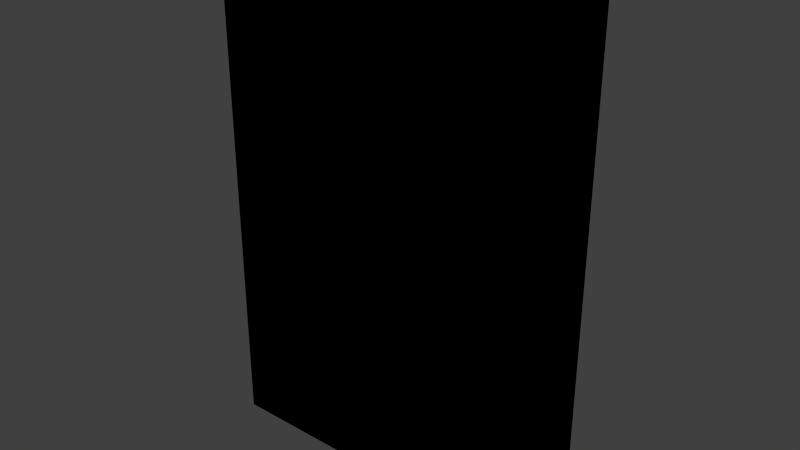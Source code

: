 # Source: book_brown_01.blend  (saved by Blender 2.92.15; exported with 4.5.12 LTS)
import bpy
from mathutils import Matrix  # noqa: F401  (used for matrix-valued properties, if any)

bpy.ops.wm.read_factory_settings(use_empty=True)
scene = bpy.context.scene
scene.name = 'Scene'

# ---- collections
col_collection_1 = bpy.data.collections.new('Collection 1'); scene.collection.children.link(col_collection_1)

# ---- images (referenced by path relative to the original .blend; pixels are not part of the script)
import os
ASSET_DIR = os.environ.get("B2B_ASSET_DIR", "")  # directory of the original .blend (textures are referenced by path, not embedded)
HERE = os.path.dirname(os.path.abspath(__file__))  # packed textures are extracted next to this script under _unpacked/

def load_image(name, relpath, width, height, colorspace="sRGB"):
    """Load a texture the original file referenced (path relative to the .blend, or extracted next to this script)."""
    p = next((c for c in (os.path.join(HERE, relpath), os.path.join(ASSET_DIR, relpath)) if relpath and os.path.exists(c)), "")
    if p:
        img = bpy.data.images.load(p, check_existing=True)
        img.name = name
    else:  # same state as the original file: an image datablock whose file is absent (Cycles renders it pink)
        img = bpy.data.images.new(name, width, height)
        img.source = "FILE"
        img.filepath = "//" + (relpath or name)
    img.colorspace_settings.name = colorspace
    return img
img_book_brown_01_png = load_image('book_brown_01.png', 'Materials/book_brown_01.png', 1024, 1024, 'sRGB')

# ---- materials (node trees are filled in below, after node groups)
mat_book_brown_1 = bpy.data.materials.new('Book_Brown_1')
mat_book_brown_1.alpha_threshold = 0.0
mat_book_brown_1.use_transparent_shadow = False
mat_book_brown_1.roughness = 0.5
mat_book_brown_1.line_color = (0.0, 0.0, 0.0, 1.0)

# ---- material node trees
mat_book_brown_1.use_nodes = True; mat_book_brown_1.node_tree.nodes.clear()
_N = mat_book_brown_1.node_tree.nodes; _L = mat_book_brown_1.node_tree.links
n0 = _N.new('ShaderNodeOutputMaterial'); n0.name = 'Material Output'; n0.location = (300, 300)
n1 = _N.new('ShaderNodeTexImage'); n1.name = 'Image Texture'; n1.location = (14, 355)
n1.image = img_book_brown_01_png
n1.interpolation = 'Closest'
n0.is_active_output = True

# ---- world
world_world = bpy.data.worlds.new('World'); scene.world = world_world
world_world.color = (0.05088, 0.05088, 0.05088)
world_world.use_sun_shadow = False
world_world.sun_shadow_jitter_overblur = 0.0
world_world.cycles.sampling_method = 'NONE'
world_world.cycles.sample_map_resolution = 256

# ---- meshes
me_cube = bpy.data.meshes.new('Cube')
me_cube.from_pydata([(0.0762, 0.01905, -0.1143), (0.0762, -0.01905, -0.1143), (-0.0762, -0.01905, -0.1143), (-0.0762, 0.01905, -0.1143), (0.0762, 0.01905, 0.1143), (0.0762, -0.01905, 0.1143), (-0.0762, -0.01905, 0.1143), (-0.0762, 0.01905, 0.1143), (0.0762, 0.01271, -0.1143), (0.0762, -0.01271, -0.1143), (-0.0762, -0.01271, -0.1143), (-0.0762, 0.01271, -0.1143), (0.0762, 0.01271, 0.1143), (0.0762, -0.01271, 0.1143), (-0.0762, -0.01271, 0.1143), (-0.0762, 0.01271, 0.1143), (-0.06708, 0.01905, -0.1143), (-0.06708, -0.01905, -0.1143), (-0.06708, 0.01905, 0.1143), (-0.06708, -0.01905, 0.1143), (-0.06708, 0.01271, 0.1143), (-0.06708, -0.01271, 0.1143), (-0.06708, 0.01271, -0.1143), (-0.06708, -0.01271, -0.1143), (0.08297, -0.01271, -0.1143), (0.08297, -0.01905, -0.1143), (0.08297, 0.01905, -0.1143), (0.08297, 0.01905, 0.1143), (0.08297, -0.01905, 0.1143), (0.08297, -0.01271, 0.1143), (0.08297, 0.01271, -0.1143), (0.08297, 0.01271, 0.1143), (0.0762, -0.01271, 0.1187), (0.0762, -0.01905, 0.1187), (-0.06708, 0.01905, 0.1187), (-0.0762, 0.01905, 0.1187), (-0.06708, -0.01905, 0.1187), (-0.0762, -0.01905, 0.1187), (-0.0762, 0.01271, 0.1187), (0.0762, 0.01905, 0.1187), (0.0762, 0.01271, 0.1187), (-0.0762, -0.01271, 0.1187), (-0.06708, 0.01271, 0.1187), (-0.06708, -0.01271, 0.1187), (0.08297, -0.01271, 0.1187), (0.08297, -0.01905, 0.1187), (0.08297, 0.01905, 0.1187), (0.08297, 0.01271, 0.1187), (0.0762, -0.01271, -0.1203), (0.0762, -0.01905, -0.1203), (-0.06708, 0.01905, -0.1203), (-0.0762, 0.01905, -0.1203), (-0.06708, -0.01905, -0.1203), (-0.0762, -0.01905, -0.1203), (-0.0762, 0.01271, -0.1203), (0.0762, 0.01905, -0.1203), (0.0762, 0.01271, -0.1203), (-0.0762, -0.01271, -0.1203), (-0.06708, 0.01271, -0.1203), (-0.06708, -0.01271, -0.1203), (0.08297, -0.01271, -0.1203), (0.08297, -0.01905, -0.1203), (0.08297, 0.01905, -0.1203), (0.08297, 0.01271, -0.1203)], [], [(11, 3, 51, 54), (20, 12, 40, 42), (0, 4, 27, 26), (17, 19, 6, 2), (11, 15, 7, 3), (18, 16, 3, 7), (2, 6, 14, 10), (10, 14, 15, 11), (5, 1, 25, 28), (8, 12, 13, 9), (18, 7, 35, 34), (19, 5, 33, 36), (8, 22, 58, 56), (30, 8, 56, 63), (8, 9, 23, 22), (26, 30, 63, 62), (12, 20, 21, 13), (5, 28, 45, 33), (4, 0, 16, 18), (1, 5, 19, 17), (21, 20, 42, 43), (0, 26, 62, 55), (24, 29, 28, 25), (26, 27, 31, 30), (12, 8, 30, 31), (17, 2, 53, 52), (4, 18, 34, 39), (9, 13, 29, 24), (3, 16, 50, 51), (29, 13, 32, 44), (43, 41, 37, 36), (34, 35, 38, 42), (42, 38, 41, 43), (39, 34, 42, 40), (32, 43, 36, 33), (39, 40, 47, 46), (32, 33, 45, 44), (27, 4, 39, 46), (6, 19, 36, 37), (28, 29, 44, 45), (13, 21, 43, 32), (14, 6, 37, 41), (7, 15, 38, 35), (15, 14, 41, 38), (31, 27, 46, 47), (12, 31, 47, 40), (59, 52, 53, 57), (50, 58, 54, 51), (58, 59, 57, 54), (55, 56, 58, 50), (48, 49, 52, 59), (49, 48, 60, 61), (56, 55, 62, 63), (23, 9, 48, 59), (16, 0, 55, 50), (9, 24, 60, 48), (22, 23, 59, 58), (2, 10, 57, 53), (1, 17, 52, 49), (24, 25, 61, 60), (10, 11, 54, 57), (25, 1, 49, 61)])
_uv = me_cube.uv_layers.new(name='UVMap')
_uv.uv.foreach_set('vector', [0.4796, 0.03879, 0.4635, 0.03879, 0.4635, 0.02344, 0.4796, 0.02344, 0.422, 0.7276, 0.422, 0.7001, 0.4152, 0.7001, 0.4152, 0.7276, 0.03499, 0.0342, 0.03499, 0.5814, 0.01345, 0.5814, 0.01345, 0.0342, 0.6072, 0.03258, 0.6072, 0.5787, 0.5861, 0.5787, 0.5861, 0.03258, 0.4796, 0.03879, 0.4796, 0.5771, 0.4635, 0.5771, 0.4635, 0.03879, 0.4062, 0.5814, 0.4062, 0.0342, 0.4353, 0.0342, 0.4353, 0.5814, 0.577, 0.03879, 0.577, 0.5771, 0.5609, 0.5771, 0.5609, 0.03879, 0.5609, 0.03879, 0.5609, 0.5771, 0.4796, 0.5771, 0.4796, 0.03879, 0.9846, 0.5787, 0.9846, 0.03258, 1.0, 0.03258, 1.0, 0.5787, 0.6657, 0.9877, 0.3284, 0.9877, 0.3284, 0.7899, 0.6657, 0.7899, 0.4062, 0.5814, 0.4353, 0.5814, 0.4353, 0.5929, 0.4062, 0.5929, 0.6072, 0.5787, 0.9846, 0.5787, 0.9846, 0.5902, 0.6072, 0.5902, 0.4152, 0.7345, 0.4427, 0.7345, 0.4427, 0.7277, 0.4152, 0.7277, 0.4772, 0.7139, 0.4704, 0.7139, 0.4704, 0.7207, 0.4772, 0.7207, 0.6657, 0.9877, 0.6657, 0.7899, 0.9829, 0.7899, 0.9829, 0.9877, 0.4772, 0.7001, 0.4704, 0.7001, 0.4704, 0.7069, 0.4772, 0.7069, 0.3284, 0.9877, 0.01115, 0.9877, 0.01115, 0.7899, 0.3284, 0.7899, 0.9846, 0.5787, 1.0, 0.5787, 1.0, 0.5902, 0.9846, 0.5902, 0.03499, 0.5814, 0.03499, 0.0342, 0.4062, 0.0342, 0.4062, 0.5814, 0.9846, 0.03258, 0.9846, 0.5787, 0.6072, 0.5787, 0.6072, 0.03258, 0.4427, 0.7207, 0.4427, 0.707, 0.4359, 0.707, 0.4359, 0.7207, 0.03499, 0.0342, 0.01345, 0.0342, 0.01345, 0.01862, 0.03499, 0.01862, 0.4359, 0.7069, 0.4634, 0.7069, 0.4634, 0.7001, 0.4359, 0.7001, 0.4703, 0.7276, 0.4703, 0.7001, 0.4635, 0.7001, 0.4635, 0.7276, 0.4152, 0.7483, 0.4427, 0.7483, 0.4427, 0.7415, 0.4152, 0.7415, 0.6072, 0.03258, 0.5861, 0.03258, 0.5861, 0.01703, 0.6072, 0.01703, 0.03499, 0.5814, 0.4062, 0.5814, 0.4062, 0.5929, 0.03499, 0.5929, 0.4634, 0.7345, 0.4634, 0.707, 0.4566, 0.707, 0.4566, 0.7345, 0.4353, 0.0342, 0.4062, 0.0342, 0.4062, 0.01862, 0.4353, 0.01862, 0.422, 0.7553, 0.4152, 0.7553, 0.4152, 0.7621, 0.422, 0.7621, 0.4703, 0.7484, 0.4635, 0.7484, 0.4635, 0.7552, 0.4703, 0.7552, 0.4634, 0.7415, 0.4566, 0.7415, 0.4566, 0.7483, 0.4634, 0.7483, 0.4565, 0.7414, 0.4565, 0.7346, 0.4428, 0.7346, 0.4428, 0.7414, 0.4358, 0.7276, 0.4358, 0.7001, 0.429, 0.7001, 0.429, 0.7276, 0.4152, 0.7552, 0.4427, 0.7552, 0.4427, 0.7484, 0.4152, 0.7484, 0.4427, 0.7553, 0.4359, 0.7553, 0.4359, 0.7621, 0.4427, 0.7621, 0.4427, 0.7208, 0.4359, 0.7208, 0.4359, 0.7276, 0.4427, 0.7276, 0.01345, 0.5814, 0.03499, 0.5814, 0.03499, 0.5929, 0.01345, 0.5929, 0.5861, 0.5787, 0.6072, 0.5787, 0.6072, 0.5902, 0.5861, 0.5902, 0.4634, 0.7346, 0.4566, 0.7346, 0.4566, 0.7414, 0.4634, 0.7414, 0.4496, 0.7345, 0.4496, 0.707, 0.4428, 0.707, 0.4428, 0.7345, 0.5609, 0.5771, 0.577, 0.5771, 0.577, 0.5884, 0.5609, 0.5884, 0.4635, 0.5771, 0.4796, 0.5771, 0.4796, 0.5884, 0.4635, 0.5884, 0.4796, 0.5771, 0.5609, 0.5771, 0.5609, 0.5884, 0.4796, 0.5884, 0.4703, 0.7277, 0.4635, 0.7277, 0.4635, 0.7345, 0.4703, 0.7345, 0.4703, 0.7346, 0.4635, 0.7346, 0.4635, 0.7414, 0.4703, 0.7414, 0.4634, 0.7484, 0.4566, 0.7484, 0.4566, 0.7552, 0.4634, 0.7552, 0.4703, 0.7415, 0.4635, 0.7415, 0.4635, 0.7483, 0.4703, 0.7483, 0.4428, 0.7483, 0.4565, 0.7483, 0.4565, 0.7415, 0.4428, 0.7415, 0.4565, 0.707, 0.4497, 0.707, 0.4497, 0.7345, 0.4565, 0.7345, 0.4427, 0.7414, 0.4427, 0.7346, 0.4152, 0.7346, 0.4152, 0.7414, 0.4289, 0.7553, 0.4221, 0.7553, 0.4221, 0.7621, 0.4289, 0.7621, 0.4772, 0.707, 0.4704, 0.707, 0.4704, 0.7138, 0.4772, 0.7138, 0.4289, 0.7276, 0.4289, 0.7001, 0.4221, 0.7001, 0.4221, 0.7276, 0.4062, 0.0342, 0.03499, 0.0342, 0.03499, 0.01862, 0.4062, 0.01862, 0.4358, 0.7553, 0.429, 0.7553, 0.429, 0.7621, 0.4358, 0.7621, 0.4428, 0.7552, 0.4565, 0.7552, 0.4565, 0.7484, 0.4428, 0.7484, 0.577, 0.03879, 0.5609, 0.03879, 0.5609, 0.02344, 0.577, 0.02344, 0.9846, 0.03258, 0.6072, 0.03258, 0.6072, 0.01703, 0.9846, 0.01703, 0.4772, 0.7208, 0.4704, 0.7208, 0.4704, 0.7276, 0.4772, 0.7276, 0.5609, 0.03879, 0.4796, 0.03879, 0.4796, 0.02344, 0.5609, 0.02344, 1.0, 0.03258, 0.9846, 0.03258, 0.9846, 0.01703, 1.0, 0.01703])
me_cube.materials.append(mat_book_brown_1)
me_cube.use_remesh_preserve_volume = False
me_cube.use_remesh_preserve_attributes = False
me_cube.use_mirror_vertex_groups = False
me_cube.update()

# ---- objects
ob_book_brown_1 = bpy.data.objects.new('Book_Brown_1', me_cube)

# ---- transforms, parenting, visibility, modifiers, constraints
ob_book_brown_1.location = (0.0, 0.0, 0.0)
ob_book_brown_1.lock_rotations_4d = False
ob_book_brown_1.empty_display_type = 'ARROWS'
ob_book_brown_1.lineart.crease_threshold = 0.0

# ---- collection membership
col_collection_1.objects.link(ob_book_brown_1)

# ---- scene / render settings (as saved in the file)
scene.frame_start = 1; scene.frame_end = 250; scene.frame_set(1)
scene.render.engine = 'BLENDER_EEVEE_NEXT'
scene.render.resolution_percentage = 50
scene.render.dither_intensity = 0.0
scene.cycles.use_denoising = False
scene.cycles.samples = 10
scene.cycles.sampling_pattern = 'TABULATED_SOBOL'
scene.cycles.light_sampling_threshold = 0.0
scene.cycles.use_adaptive_sampling = False
scene.cycles.use_light_tree = False
scene.cycles.blur_glossy = 0.0
scene.cycles.pixel_filter_type = 'GAUSSIAN'
scene.cycles.sample_clamp_indirect = 0.0
scene.view_settings.view_transform = 'Standard'
bpy.context.view_layer.update()

# ---- added for rendering (the .blend has no active camera and no usable light): camera, sun
cam_auto = bpy.data.cameras.new('AutoCamera')
cam_auto.lens = 50.0
cam_auto.sensor_width = 36.0
cam_auto.clip_end = 1000.0
ob_auto_camera = bpy.data.objects.new('AutoCamera', cam_auto)
scene.collection.objects.link(ob_auto_camera)
ob_auto_camera.location = (0.271438, -0.321665, 0.213659)
ob_auto_camera.rotation_euler = (1.09748, -7.21219e-08, 0.694738)
scene.camera = ob_auto_camera
light_auto_sun = bpy.data.lights.new('AutoSun', 'SUN')
light_auto_sun.energy = 3.0
light_auto_sun.angle = 0.0523599
ob_auto_sun = bpy.data.objects.new('AutoSun', light_auto_sun)
scene.collection.objects.link(ob_auto_sun)
ob_auto_sun.rotation_euler = (0.872665, 0.174533, 0.523599)
bpy.context.view_layer.update()
